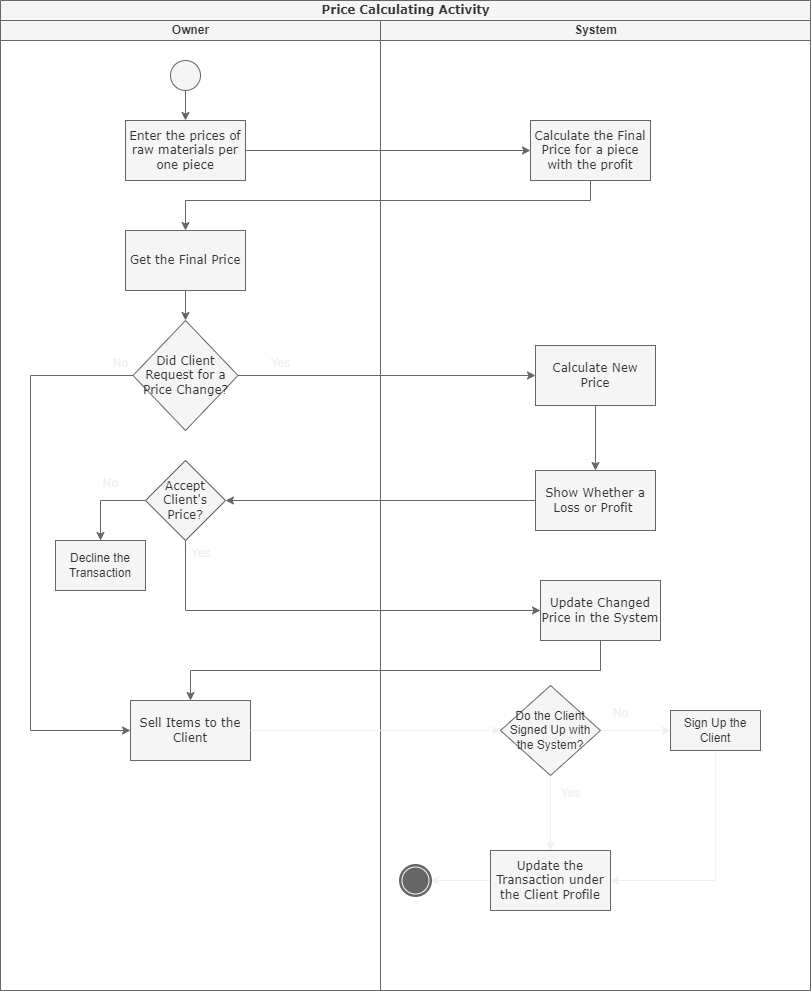

The diagram above was exported from draw.io. Its source (the exported page's mxGraphModel, read from the mxfile embedded in the PNG):
<mxGraphModel dx="864" dy="516" grid="1" gridSize="10" guides="1" tooltips="1" connect="1" arrows="1" fold="1" page="1" pageScale="1" pageWidth="850" pageHeight="1100" background="none" math="0" shadow="0">
  <root>
    <mxCell id="0" />
    <mxCell id="1" parent="0" />
    <mxCell id="1c1d494c118603dd-1" value="Price Calculating Activity" style="swimlane;html=1;childLayout=stackLayout;startSize=20;rounded=0;shadow=0;comic=0;labelBackgroundColor=none;strokeWidth=1;fontFamily=Verdana;fontSize=12;align=center;fillColor=#f5f5f5;fontColor=#333333;strokeColor=#666666;" parent="1" vertex="1">
      <mxGeometry x="40" y="20" width="810" height="990" as="geometry" />
    </mxCell>
    <mxCell id="t9NT852e_U_dlwjBYjnZ-4" value="" style="edgeStyle=orthogonalEdgeStyle;rounded=0;orthogonalLoop=1;jettySize=auto;html=1;fillColor=#f5f5f5;strokeColor=#666666;" parent="1c1d494c118603dd-1" source="t9NT852e_U_dlwjBYjnZ-1" target="t9NT852e_U_dlwjBYjnZ-3" edge="1">
      <mxGeometry relative="1" as="geometry" />
    </mxCell>
    <mxCell id="t9NT852e_U_dlwjBYjnZ-6" value="" style="edgeStyle=orthogonalEdgeStyle;rounded=0;orthogonalLoop=1;jettySize=auto;html=1;fillColor=#f5f5f5;strokeColor=#666666;" parent="1c1d494c118603dd-1" source="t9NT852e_U_dlwjBYjnZ-3" target="t9NT852e_U_dlwjBYjnZ-5" edge="1">
      <mxGeometry relative="1" as="geometry">
        <Array as="points">
          <mxPoint x="590" y="200" />
          <mxPoint x="185" y="200" />
        </Array>
      </mxGeometry>
    </mxCell>
    <mxCell id="t9NT852e_U_dlwjBYjnZ-12" value="" style="edgeStyle=orthogonalEdgeStyle;rounded=0;orthogonalLoop=1;jettySize=auto;html=1;fillColor=#f5f5f5;strokeColor=#666666;" parent="1c1d494c118603dd-1" source="t9NT852e_U_dlwjBYjnZ-7" target="t9NT852e_U_dlwjBYjnZ-11" edge="1">
      <mxGeometry relative="1" as="geometry" />
    </mxCell>
    <mxCell id="t9NT852e_U_dlwjBYjnZ-18" value="" style="edgeStyle=orthogonalEdgeStyle;rounded=0;orthogonalLoop=1;jettySize=auto;html=1;fillColor=#f5f5f5;strokeColor=#666666;" parent="1c1d494c118603dd-1" source="t9NT852e_U_dlwjBYjnZ-13" target="t9NT852e_U_dlwjBYjnZ-17" edge="1">
      <mxGeometry relative="1" as="geometry" />
    </mxCell>
    <mxCell id="t9NT852e_U_dlwjBYjnZ-20" value="" style="edgeStyle=orthogonalEdgeStyle;rounded=0;orthogonalLoop=1;jettySize=auto;html=1;fillColor=#f5f5f5;strokeColor=#666666;" parent="1c1d494c118603dd-1" source="t9NT852e_U_dlwjBYjnZ-17" target="t9NT852e_U_dlwjBYjnZ-19" edge="1">
      <mxGeometry relative="1" as="geometry">
        <Array as="points">
          <mxPoint x="185" y="610" />
        </Array>
      </mxGeometry>
    </mxCell>
    <mxCell id="1c1d494c118603dd-2" value="Owner" style="swimlane;html=1;startSize=20;fillColor=#f5f5f5;fontColor=#333333;strokeColor=#666666;" parent="1c1d494c118603dd-1" vertex="1">
      <mxGeometry y="20" width="380" height="970" as="geometry" />
    </mxCell>
    <mxCell id="t9NT852e_U_dlwjBYjnZ-2" value="" style="edgeStyle=orthogonalEdgeStyle;rounded=0;orthogonalLoop=1;jettySize=auto;html=1;fillColor=#f5f5f5;strokeColor=#666666;" parent="1c1d494c118603dd-2" source="60571a20871a0731-4" target="t9NT852e_U_dlwjBYjnZ-1" edge="1">
      <mxGeometry relative="1" as="geometry" />
    </mxCell>
    <mxCell id="60571a20871a0731-4" value="" style="ellipse;whiteSpace=wrap;html=1;rounded=0;shadow=0;comic=0;labelBackgroundColor=none;strokeWidth=1;fillColor=#f5f5f5;fontFamily=Verdana;fontSize=12;align=center;fontColor=#333333;strokeColor=#666666;" parent="1c1d494c118603dd-2" vertex="1">
      <mxGeometry x="170" y="40" width="30" height="30" as="geometry" />
    </mxCell>
    <mxCell id="t9NT852e_U_dlwjBYjnZ-1" value="Enter the prices of raw materials per one piece" style="whiteSpace=wrap;html=1;fontFamily=Verdana;fillColor=#f5f5f5;rounded=0;shadow=0;comic=0;labelBackgroundColor=none;strokeWidth=1;fontColor=#333333;strokeColor=#666666;" parent="1c1d494c118603dd-2" vertex="1">
      <mxGeometry x="125" y="100" width="120" height="60" as="geometry" />
    </mxCell>
    <mxCell id="t9NT852e_U_dlwjBYjnZ-8" value="" style="edgeStyle=orthogonalEdgeStyle;rounded=0;orthogonalLoop=1;jettySize=auto;html=1;fillColor=#f5f5f5;strokeColor=#666666;" parent="1c1d494c118603dd-2" source="t9NT852e_U_dlwjBYjnZ-5" target="t9NT852e_U_dlwjBYjnZ-7" edge="1">
      <mxGeometry relative="1" as="geometry" />
    </mxCell>
    <mxCell id="t9NT852e_U_dlwjBYjnZ-5" value="Get the Final Price" style="whiteSpace=wrap;html=1;fontFamily=Verdana;fillColor=#f5f5f5;rounded=0;shadow=0;comic=0;labelBackgroundColor=none;strokeWidth=1;fontColor=#333333;strokeColor=#666666;" parent="1c1d494c118603dd-2" vertex="1">
      <mxGeometry x="125" y="210" width="120" height="60" as="geometry" />
    </mxCell>
    <mxCell id="t9NT852e_U_dlwjBYjnZ-23" style="edgeStyle=orthogonalEdgeStyle;rounded=0;orthogonalLoop=1;jettySize=auto;html=1;exitX=0;exitY=0.5;exitDx=0;exitDy=0;entryX=0;entryY=0.5;entryDx=0;entryDy=0;fillColor=#f5f5f5;strokeColor=#666666;" parent="1c1d494c118603dd-2" source="t9NT852e_U_dlwjBYjnZ-7" target="t9NT852e_U_dlwjBYjnZ-21" edge="1">
      <mxGeometry relative="1" as="geometry">
        <Array as="points">
          <mxPoint x="30" y="355" />
          <mxPoint x="30" y="710" />
        </Array>
      </mxGeometry>
    </mxCell>
    <mxCell id="t9NT852e_U_dlwjBYjnZ-7" value="Did Client Request for a Price Change?" style="rhombus;whiteSpace=wrap;html=1;fontFamily=Verdana;fillColor=#f5f5f5;rounded=0;shadow=0;comic=0;labelBackgroundColor=none;strokeWidth=1;fontColor=#333333;strokeColor=#666666;" parent="1c1d494c118603dd-2" vertex="1">
      <mxGeometry x="132.5" y="300" width="105" height="110" as="geometry" />
    </mxCell>
    <mxCell id="t9NT852e_U_dlwjBYjnZ-17" value="Accept Client's Price?" style="rhombus;whiteSpace=wrap;html=1;fontFamily=Verdana;fillColor=#f5f5f5;rounded=0;shadow=0;comic=0;labelBackgroundColor=none;strokeWidth=1;fontColor=#333333;strokeColor=#666666;" parent="1c1d494c118603dd-2" vertex="1">
      <mxGeometry x="145" y="440" width="80" height="80" as="geometry" />
    </mxCell>
    <mxCell id="t9NT852e_U_dlwjBYjnZ-21" value="Sell Items to the Client" style="whiteSpace=wrap;html=1;fontFamily=Verdana;fillColor=#f5f5f5;rounded=0;shadow=0;comic=0;labelBackgroundColor=none;strokeWidth=1;fontColor=#333333;strokeColor=#666666;" parent="1c1d494c118603dd-2" vertex="1">
      <mxGeometry x="130" y="680" width="120" height="60" as="geometry" />
    </mxCell>
    <mxCell id="t9NT852e_U_dlwjBYjnZ-24" value="Decline the Transaction" style="rounded=0;whiteSpace=wrap;html=1;fillColor=#f5f5f5;fontColor=#333333;strokeColor=#666666;" parent="1c1d494c118603dd-2" vertex="1">
      <mxGeometry x="55" y="520" width="90" height="50" as="geometry" />
    </mxCell>
    <mxCell id="t9NT852e_U_dlwjBYjnZ-25" value="" style="endArrow=classic;html=1;rounded=0;entryX=0.5;entryY=0;entryDx=0;entryDy=0;exitX=0;exitY=0.5;exitDx=0;exitDy=0;fillColor=#f5f5f5;strokeColor=#666666;" parent="1c1d494c118603dd-2" source="t9NT852e_U_dlwjBYjnZ-17" target="t9NT852e_U_dlwjBYjnZ-24" edge="1">
      <mxGeometry width="50" height="50" relative="1" as="geometry">
        <mxPoint x="360" y="540" as="sourcePoint" />
        <mxPoint x="410" y="490" as="targetPoint" />
        <Array as="points">
          <mxPoint x="100" y="480" />
        </Array>
      </mxGeometry>
    </mxCell>
    <mxCell id="1c1d494c118603dd-3" value="System" style="swimlane;html=1;startSize=20;fillColor=#f5f5f5;fontColor=#333333;strokeColor=#666666;" parent="1c1d494c118603dd-1" vertex="1">
      <mxGeometry x="380" y="20" width="430" height="970" as="geometry" />
    </mxCell>
    <mxCell id="t9NT852e_U_dlwjBYjnZ-3" value="Calculate the Final Price for a piece with the profit" style="whiteSpace=wrap;html=1;fontFamily=Verdana;fillColor=#f5f5f5;rounded=0;shadow=0;comic=0;labelBackgroundColor=none;strokeWidth=1;fontColor=#333333;strokeColor=#666666;" parent="1c1d494c118603dd-3" vertex="1">
      <mxGeometry x="150" y="100" width="120" height="60" as="geometry" />
    </mxCell>
    <mxCell id="t9NT852e_U_dlwjBYjnZ-14" value="" style="edgeStyle=orthogonalEdgeStyle;rounded=0;orthogonalLoop=1;jettySize=auto;html=1;fillColor=#f5f5f5;strokeColor=#666666;" parent="1c1d494c118603dd-3" source="t9NT852e_U_dlwjBYjnZ-11" target="t9NT852e_U_dlwjBYjnZ-13" edge="1">
      <mxGeometry relative="1" as="geometry" />
    </mxCell>
    <mxCell id="t9NT852e_U_dlwjBYjnZ-11" value="Calculate New Price" style="whiteSpace=wrap;html=1;fontFamily=Verdana;fillColor=#f5f5f5;rounded=0;shadow=0;comic=0;labelBackgroundColor=none;strokeWidth=1;fontColor=#333333;strokeColor=#666666;" parent="1c1d494c118603dd-3" vertex="1">
      <mxGeometry x="155" y="325" width="120" height="60" as="geometry" />
    </mxCell>
    <mxCell id="t9NT852e_U_dlwjBYjnZ-13" value="Show Whether a Loss or Profit&amp;nbsp;" style="whiteSpace=wrap;html=1;fontFamily=Verdana;fillColor=#f5f5f5;rounded=0;shadow=0;comic=0;labelBackgroundColor=none;strokeWidth=1;fontColor=#333333;strokeColor=#666666;" parent="1c1d494c118603dd-3" vertex="1">
      <mxGeometry x="155" y="450" width="120" height="60" as="geometry" />
    </mxCell>
    <mxCell id="t9NT852e_U_dlwjBYjnZ-19" value="Update Changed Price in the System" style="whiteSpace=wrap;html=1;fontFamily=Verdana;fillColor=#f5f5f5;rounded=0;shadow=0;comic=0;labelBackgroundColor=none;strokeWidth=1;fontColor=#333333;strokeColor=#666666;" parent="1c1d494c118603dd-3" vertex="1">
      <mxGeometry x="160" y="560" width="120" height="60" as="geometry" />
    </mxCell>
    <mxCell id="t0JIbxhpU-htIUQ7BWJq-12" value="" style="edgeStyle=orthogonalEdgeStyle;rounded=0;orthogonalLoop=1;jettySize=auto;html=1;" edge="1" parent="1c1d494c118603dd-3" source="t0JIbxhpU-htIUQ7BWJq-1" target="60571a20871a0731-5">
      <mxGeometry relative="1" as="geometry" />
    </mxCell>
    <mxCell id="t0JIbxhpU-htIUQ7BWJq-1" value="Update the Transaction under the Client Profile" style="whiteSpace=wrap;html=1;fontFamily=Verdana;fillColor=#f5f5f5;strokeColor=#666666;fontColor=#333333;rounded=0;shadow=0;comic=0;labelBackgroundColor=none;strokeWidth=1;" vertex="1" parent="1c1d494c118603dd-3">
      <mxGeometry x="110" y="830" width="120" height="60" as="geometry" />
    </mxCell>
    <mxCell id="t0JIbxhpU-htIUQ7BWJq-9" value="" style="edgeStyle=orthogonalEdgeStyle;rounded=0;orthogonalLoop=1;jettySize=auto;html=1;" edge="1" parent="1c1d494c118603dd-3" source="t0JIbxhpU-htIUQ7BWJq-7" target="t0JIbxhpU-htIUQ7BWJq-8">
      <mxGeometry relative="1" as="geometry" />
    </mxCell>
    <mxCell id="t0JIbxhpU-htIUQ7BWJq-10" value="" style="edgeStyle=orthogonalEdgeStyle;rounded=0;orthogonalLoop=1;jettySize=auto;html=1;" edge="1" parent="1c1d494c118603dd-3" source="t0JIbxhpU-htIUQ7BWJq-7" target="t0JIbxhpU-htIUQ7BWJq-1">
      <mxGeometry relative="1" as="geometry" />
    </mxCell>
    <mxCell id="t0JIbxhpU-htIUQ7BWJq-7" value="Do the Client Signed Up with the System?" style="rhombus;whiteSpace=wrap;html=1;fillColor=#f5f5f5;fontColor=#333333;strokeColor=#666666;" vertex="1" parent="1c1d494c118603dd-3">
      <mxGeometry x="120" y="665" width="100" height="90" as="geometry" />
    </mxCell>
    <mxCell id="t0JIbxhpU-htIUQ7BWJq-11" style="edgeStyle=orthogonalEdgeStyle;rounded=0;orthogonalLoop=1;jettySize=auto;html=1;exitX=0.5;exitY=1;exitDx=0;exitDy=0;entryX=1;entryY=0.5;entryDx=0;entryDy=0;" edge="1" parent="1c1d494c118603dd-3" source="t0JIbxhpU-htIUQ7BWJq-8" target="t0JIbxhpU-htIUQ7BWJq-1">
      <mxGeometry relative="1" as="geometry" />
    </mxCell>
    <mxCell id="t0JIbxhpU-htIUQ7BWJq-8" value="Sign Up the Client" style="whiteSpace=wrap;html=1;fillColor=#f5f5f5;fontColor=#333333;strokeColor=#666666;" vertex="1" parent="1c1d494c118603dd-3">
      <mxGeometry x="290" y="690" width="90" height="40" as="geometry" />
    </mxCell>
    <mxCell id="60571a20871a0731-5" value="" style="shape=mxgraph.bpmn.shape;html=1;verticalLabelPosition=bottom;labelBackgroundColor=#ffffff;verticalAlign=top;perimeter=ellipsePerimeter;outline=end;symbol=terminate;rounded=0;shadow=0;comic=0;strokeWidth=1;fontFamily=Verdana;fontSize=12;align=center;fillColor=#f5f5f5;fontColor=#333333;strokeColor=#666666;" parent="1c1d494c118603dd-3" vertex="1">
      <mxGeometry x="20" y="845" width="30" height="30" as="geometry" />
    </mxCell>
    <mxCell id="t9NT852e_U_dlwjBYjnZ-22" value="" style="edgeStyle=orthogonalEdgeStyle;rounded=0;orthogonalLoop=1;jettySize=auto;html=1;fillColor=#f5f5f5;strokeColor=#666666;" parent="1c1d494c118603dd-1" source="t9NT852e_U_dlwjBYjnZ-19" target="t9NT852e_U_dlwjBYjnZ-21" edge="1">
      <mxGeometry relative="1" as="geometry">
        <Array as="points">
          <mxPoint x="600" y="670" />
          <mxPoint x="190" y="670" />
        </Array>
      </mxGeometry>
    </mxCell>
    <mxCell id="t0JIbxhpU-htIUQ7BWJq-6" value="" style="edgeStyle=orthogonalEdgeStyle;rounded=0;orthogonalLoop=1;jettySize=auto;html=1;entryX=0;entryY=0.5;entryDx=0;entryDy=0;" edge="1" parent="1c1d494c118603dd-1" source="t9NT852e_U_dlwjBYjnZ-21" target="t0JIbxhpU-htIUQ7BWJq-7">
      <mxGeometry relative="1" as="geometry">
        <mxPoint x="190" y="800" as="targetPoint" />
      </mxGeometry>
    </mxCell>
    <mxCell id="t0JIbxhpU-htIUQ7BWJq-13" value="Yes" style="text;html=1;align=center;verticalAlign=middle;resizable=0;points=[];autosize=1;strokeColor=none;fillColor=none;" vertex="1" parent="1">
      <mxGeometry x="300" y="368" width="40" height="30" as="geometry" />
    </mxCell>
    <mxCell id="t0JIbxhpU-htIUQ7BWJq-14" value="No" style="text;html=1;align=center;verticalAlign=middle;resizable=0;points=[];autosize=1;strokeColor=none;fillColor=none;" vertex="1" parent="1">
      <mxGeometry x="140" y="368" width="40" height="30" as="geometry" />
    </mxCell>
    <mxCell id="t0JIbxhpU-htIUQ7BWJq-15" value="Yes" style="text;html=1;align=center;verticalAlign=middle;resizable=0;points=[];autosize=1;strokeColor=none;fillColor=none;" vertex="1" parent="1">
      <mxGeometry x="220" y="558" width="40" height="30" as="geometry" />
    </mxCell>
    <mxCell id="t0JIbxhpU-htIUQ7BWJq-16" value="No" style="text;html=1;align=center;verticalAlign=middle;resizable=0;points=[];autosize=1;strokeColor=none;fillColor=none;" vertex="1" parent="1">
      <mxGeometry x="130" y="488" width="40" height="30" as="geometry" />
    </mxCell>
    <mxCell id="t0JIbxhpU-htIUQ7BWJq-17" value="No" style="text;html=1;align=center;verticalAlign=middle;resizable=0;points=[];autosize=1;strokeColor=none;fillColor=none;" vertex="1" parent="1">
      <mxGeometry x="640" y="718" width="40" height="30" as="geometry" />
    </mxCell>
    <mxCell id="t0JIbxhpU-htIUQ7BWJq-18" value="Yes" style="text;html=1;align=center;verticalAlign=middle;resizable=0;points=[];autosize=1;strokeColor=none;fillColor=none;" vertex="1" parent="1">
      <mxGeometry x="590" y="798" width="40" height="30" as="geometry" />
    </mxCell>
  </root>
</mxGraphModel>